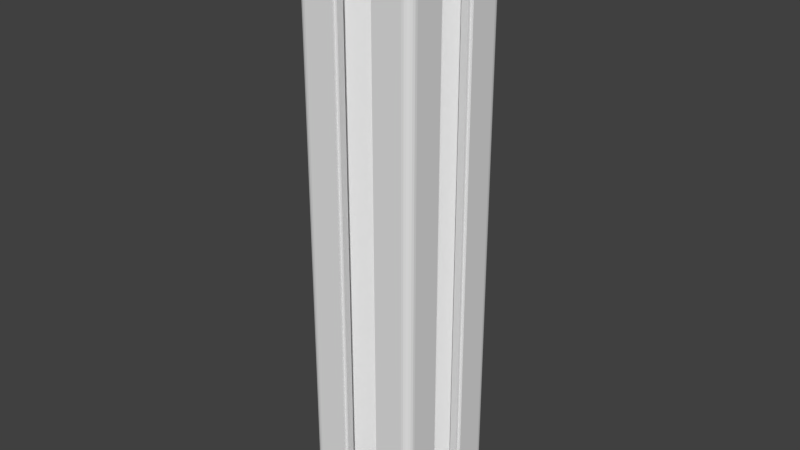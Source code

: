 # Source: profile-main.blend  (saved by Blender 2.66.1; exported with 4.5.12 LTS)
import bpy
from mathutils import Matrix  # noqa: F401  (used for matrix-valued properties, if any)

bpy.ops.wm.read_factory_settings(use_empty=True)
scene = bpy.context.scene
scene.name = 'Scene'

# ---- collections
col_collection_1 = bpy.data.collections.new('Collection 1'); scene.collection.children.link(col_collection_1)

# ---- world
world_world = bpy.data.worlds.new('World'); scene.world = world_world
world_world.color = (0.05088, 0.05088, 0.05088)
world_world.use_sun_shadow = False
world_world.sun_shadow_jitter_overblur = 0.0
world_world.cycles.sampling_method = 'MANUAL'
world_world.cycles.sample_map_resolution = 256

# ---- meshes
me_profile_0_132_2020_100 = bpy.data.meshes.new('Profile 0-132-2020 100')
me_profile_0_132_2020_100.from_pydata([(-2.077, 0.5565, 0.0), (-2.077, 0.5565, 100.0), (-2.15, -2.633e-16, 0.0), (-2.15, 2.633e-16, 100.0), (-2.077, -0.5565, 0.0), (-2.077, -0.5565, 100.0), (-1.862, -1.075, 0.0), (-1.862, -1.075, 100.0), (-1.52, -1.52, 0.0), (-1.52, -1.52, 100.0), (-1.075, -1.862, 0.0), (-1.075, -1.862, 100.0), (-0.5565, -2.077, 0.0), (-0.5565, -2.077, 100.0), (1.316e-16, -2.15, 0.0), (1.316e-16, -2.15, 100.0), (0.5565, -2.077, 0.0), (0.5565, -2.077, 100.0), (1.075, -1.862, 0.0), (1.075, -1.862, 100.0), (1.52, -1.52, 0.0), (1.52, -1.52, 100.0), (1.862, -1.075, 0.0), (1.862, -1.075, 100.0), (2.077, -0.5565, 0.0), (2.077, -0.5565, 100.0), (2.15, 0.0, 0.0), (2.15, 0.0, 100.0), (2.077, 0.5565, 0.0), (2.077, 0.5565, 100.0), (1.862, 1.075, 0.0), (1.862, 1.075, 100.0), (1.52, 1.52, 0.0), (1.52, 1.52, 100.0), (1.075, 1.862, 0.0), (1.075, 1.862, 100.0), (0.5565, 2.077, 0.0), (0.5565, 2.077, 100.0), (1.316e-16, 2.15, 0.0), (1.316e-16, 2.15, 100.0), (-0.5565, 2.077, 0.0), (-0.5565, 2.077, 100.0), (-1.075, 1.862, 0.0), (-1.075, 1.862, 100.0), (-1.52, 1.52, 0.0), (-1.52, 1.52, 100.0), (-1.862, 1.075, 0.0), (-1.862, 1.075, 100.0), (-3.5, -9.5, 100.0), (-3.5, -10.0, 100.0), (-3.5, -9.5, 0.0), (-3.5, -10.0, 0.0), (-8.5, -10.0, 100.0), (-8.5, -10.0, 0.0), (-8.888, -9.949, 0.0), (-8.888, -9.949, 100.0), (-9.25, -9.799, 0.0), (-9.25, -9.799, 100.0), (-9.561, -9.561, 0.0), (-9.561, -9.561, 100.0), (-9.799, -9.25, 0.0), (-9.799, -9.25, 100.0), (-9.949, -8.888, 0.0), (-9.949, -8.888, 100.0), (-10.0, -8.5, 0.0), (-10.0, -8.5, 100.0), (-10.0, -3.5, 100.0), (-10.0, -3.5, 0.0), (-9.5, -3.5, 100.0), (-9.5, -3.5, 0.0), (-9.5, -3.0, 100.0), (-9.5, -3.0, 0.0), (-8.3, -3.0, 100.0), (-8.3, -3.0, 0.0), (-8.3, -5.299, 100.0), (-8.3, -5.299, 0.0), (-8.276, -5.481, 0.0), (-8.276, -5.481, 100.0), (-8.206, -5.649, 0.0), (-8.206, -5.649, 100.0), (-8.095, -5.794, 0.0), (-8.095, -5.794, 100.0), (-7.95, -5.906, 0.0), (-7.95, -5.906, 100.0), (-7.781, -5.976, 0.0), (-7.781, -5.976, 100.0), (-7.6, -5.999, 0.0), (-7.6, -5.999, 100.0), (-7.419, -5.976, 0.0), (-7.419, -5.976, 100.0), (-7.25, -5.906, 0.0), (-7.25, -5.906, 100.0), (-7.105, -5.794, 0.0), (-7.105, -5.794, 100.0), (-3.486, -2.175, 100.0), (-3.486, -2.175, 0.0), (-3.411, -2.079, 0.0), (-3.411, -2.079, 100.0), (-3.361, -1.967, 0.0), (-3.361, -1.967, 100.0), (-3.34, -1.846, 0.0), (-3.34, -1.846, 100.0), (-3.349, -1.724, 0.0), (-3.349, -1.724, 100.0), (-3.388, -1.608, 0.0), (-3.388, -1.608, 100.0), (-3.557, -1.187, 0.0), (-3.557, -1.187, 100.0), (-3.674, -0.7489, 100.0), (-3.738, -0.3, 100.0), (-3.738, -0.3, 0.0), (-3.674, -0.7489, 0.0), (-3.45, 0.0, 100.0), (-3.45, 0.0, 0.0), (-3.738, 0.3, 100.0), (-3.738, 0.3, 0.0), (-3.674, 0.7489, 0.0), (-3.674, 0.7489, 100.0), (-3.557, 1.187, 100.0), (-3.388, 1.608, 100.0), (-3.388, 1.608, 0.0), (-3.557, 1.187, 0.0), (-3.349, 1.724, 0.0), (-3.349, 1.724, 100.0), (-3.34, 1.846, 0.0), (-3.34, 1.846, 100.0), (-3.361, 1.967, 0.0), (-3.361, 1.967, 100.0), (-3.411, 2.079, 0.0), (-3.411, 2.079, 100.0), (-3.486, 2.175, 0.0), (-3.486, 2.175, 100.0), (-7.105, 5.794, 100.0), (-7.105, 5.794, 0.0), (-7.25, 5.906, 0.0), (-7.25, 5.906, 100.0), (-7.419, 5.976, 0.0), (-7.419, 5.976, 100.0), (-7.6, 5.999, 0.0), (-7.6, 5.999, 100.0), (-7.781, 5.976, 0.0), (-7.781, 5.976, 100.0), (-7.95, 5.906, 0.0), (-7.95, 5.906, 100.0), (-8.095, 5.794, 0.0), (-8.095, 5.794, 100.0), (-8.206, 5.649, 0.0), (-8.206, 5.649, 100.0), (-8.276, 5.481, 0.0), (-8.276, 5.481, 100.0), (-8.3, 5.299, 0.0), (-8.3, 5.299, 100.0), (-8.3, 3.0, 100.0), (-8.3, 3.0, 0.0), (-9.5, 3.0, 100.0), (-9.5, 3.0, 0.0), (-9.5, 3.5, 100.0), (-9.5, 3.5, 0.0), (-10.0, 3.5, 100.0), (-10.0, 3.5, 0.0), (-10.0, 8.5, 100.0), (-10.0, 8.5, 0.0), (-9.949, 8.888, 0.0), (-9.949, 8.888, 100.0), (-9.799, 9.25, 0.0), (-9.799, 9.25, 100.0), (-9.561, 9.561, 0.0), (-9.561, 9.561, 100.0), (-9.25, 9.799, 0.0), (-9.25, 9.799, 100.0), (-8.888, 9.949, 0.0), (-8.888, 9.949, 100.0), (-8.5, 10.0, 0.0), (-8.5, 10.0, 100.0), (-3.5, 10.0, 100.0), (-3.5, 10.0, 0.0), (-3.5, 9.5, 100.0), (-3.5, 9.5, 0.0), (-3.0, 9.5, 100.0), (-3.0, 9.5, 0.0), (-3.0, 8.3, 100.0), (-3.0, 8.3, 0.0), (-5.299, 8.3, 100.0), (-5.299, 8.3, 0.0), (-5.481, 8.276, 0.0), (-5.481, 8.276, 100.0), (-5.649, 8.206, 0.0), (-5.649, 8.206, 100.0), (-5.794, 8.095, 0.0), (-5.794, 8.095, 100.0), (-5.906, 7.95, 0.0), (-5.906, 7.95, 100.0), (-5.976, 7.781, 0.0), (-5.976, 7.781, 100.0), (-5.999, 7.6, 0.0), (-5.999, 7.6, 100.0), (-5.976, 7.419, 0.0), (-5.976, 7.419, 100.0), (-5.906, 7.25, 0.0), (-5.906, 7.25, 100.0), (-5.794, 7.105, 0.0), (-5.794, 7.105, 100.0), (-2.175, 3.486, 100.0), (-2.175, 3.486, 0.0), (-2.079, 3.411, 0.0), (-2.079, 3.411, 100.0), (-1.967, 3.361, 0.0), (-1.967, 3.361, 100.0), (-1.846, 3.34, 0.0), (-1.846, 3.34, 100.0), (-1.724, 3.349, 0.0), (-1.724, 3.349, 100.0), (-1.608, 3.388, 0.0), (-1.608, 3.388, 100.0), (-1.187, 3.557, 0.0), (-1.187, 3.557, 100.0), (-0.7489, 3.674, 100.0), (-0.3, 3.738, 100.0), (-0.3, 3.738, 0.0), (-0.7489, 3.674, 0.0), (0.0, 3.45, 100.0), (0.0, 3.45, 0.0), (0.3, 3.738, 100.0), (0.3, 3.738, 0.0), (0.7489, 3.674, 0.0), (0.7489, 3.674, 100.0), (1.187, 3.557, 100.0), (1.608, 3.388, 100.0), (1.608, 3.388, 0.0), (1.187, 3.557, 0.0), (1.724, 3.349, 0.0), (1.724, 3.349, 100.0), (1.846, 3.34, 0.0), (1.846, 3.34, 100.0), (1.967, 3.361, 0.0), (1.967, 3.361, 100.0), (2.079, 3.411, 0.0), (2.079, 3.411, 100.0), (2.175, 3.486, 0.0), (2.175, 3.486, 100.0), (5.794, 7.105, 100.0), (5.794, 7.105, 0.0), (5.906, 7.25, 0.0), (5.906, 7.25, 100.0), (5.976, 7.419, 0.0), (5.976, 7.419, 100.0), (5.999, 7.6, 0.0), (5.999, 7.6, 100.0), (5.976, 7.781, 0.0), (5.976, 7.781, 100.0), (5.906, 7.95, 0.0), (5.906, 7.95, 100.0), (5.794, 8.095, 0.0), (5.794, 8.095, 100.0), (5.649, 8.206, 0.0), (5.649, 8.206, 100.0), (5.481, 8.276, 0.0), (5.481, 8.276, 100.0), (5.299, 8.3, 0.0), (5.299, 8.3, 100.0), (3.0, 8.3, 100.0), (3.0, 8.3, 0.0), (3.0, 9.5, 100.0), (3.0, 9.5, 0.0), (3.5, 9.5, 100.0), (3.5, 9.5, 0.0), (3.5, 10.0, 100.0), (3.5, 10.0, 0.0), (8.5, 10.0, 100.0), (8.5, 10.0, 0.0), (8.888, 9.949, 0.0), (8.888, 9.949, 100.0), (9.25, 9.799, 0.0), (9.25, 9.799, 100.0), (9.561, 9.561, 0.0), (9.561, 9.561, 100.0), (9.799, 9.25, 0.0), (9.799, 9.25, 100.0), (9.949, 8.888, 0.0), (9.949, 8.888, 100.0), (10.0, 8.5, 0.0), (10.0, 8.5, 100.0), (10.0, 3.5, 100.0), (10.0, 3.5, 0.0), (9.5, 3.5, 100.0), (9.5, 3.5, 0.0), (9.5, 3.0, 100.0), (9.5, 3.0, 0.0), (8.3, 3.0, 100.0), (8.3, 3.0, 0.0), (8.3, 5.299, 100.0), (8.3, 5.299, 0.0), (8.276, 5.481, 0.0), (8.276, 5.481, 100.0), (8.206, 5.649, 0.0), (8.206, 5.649, 100.0), (8.095, 5.794, 0.0), (8.095, 5.794, 100.0), (7.95, 5.906, 0.0), (7.95, 5.906, 100.0), (7.781, 5.976, 0.0), (7.781, 5.976, 100.0), (7.6, 5.999, 0.0), (7.6, 5.999, 100.0), (7.419, 5.976, 0.0), (7.419, 5.976, 100.0), (7.25, 5.906, 0.0), (7.25, 5.906, 100.0), (7.105, 5.794, 0.0), (7.105, 5.794, 100.0), (3.486, 2.175, 100.0), (3.486, 2.175, 0.0), (3.411, 2.079, 0.0), (3.411, 2.079, 100.0), (3.361, 1.967, 100.0), (3.361, 1.967, 0.0), (3.34, 1.846, 100.0), (3.34, 1.846, 0.0), (3.349, 1.724, 0.0), (3.349, 1.724, 100.0), (3.388, 1.608, 100.0), (3.388, 1.608, 0.0), (3.557, 1.187, 0.0), (3.557, 1.187, 100.0), (3.674, 0.7489, 100.0), (3.738, 0.3, 100.0), (3.738, 0.3, 0.0), (3.674, 0.7489, 0.0), (3.45, 0.0, 100.0), (3.45, 0.0, 0.0), (3.738, -0.3, 100.0), (3.738, -0.3, 0.0), (3.674, -0.7489, 0.0), (3.674, -0.7489, 100.0), (3.557, -1.187, 100.0), (3.388, -1.608, 100.0), (3.388, -1.608, 0.0), (3.557, -1.187, 0.0), (3.349, -1.724, 100.0), (3.349, -1.724, 0.0), (3.34, -1.846, 0.0), (3.34, -1.846, 100.0), (3.361, -1.967, 100.0), (3.361, -1.967, 0.0), (3.411, -2.079, 100.0), (3.411, -2.079, 0.0), (3.486, -2.175, 0.0), (3.486, -2.175, 100.0), (7.105, -5.794, 100.0), (7.105, -5.794, 0.0), (7.25, -5.906, 0.0), (7.25, -5.906, 100.0), (7.419, -5.976, 0.0), (7.419, -5.976, 100.0), (7.6, -5.999, 0.0), (7.6, -5.999, 100.0), (7.781, -5.976, 0.0), (7.781, -5.976, 100.0), (7.95, -5.906, 0.0), (7.95, -5.906, 100.0), (8.095, -5.794, 0.0), (8.095, -5.794, 100.0), (8.206, -5.649, 0.0), (8.206, -5.649, 100.0), (8.276, -5.481, 0.0), (8.276, -5.481, 100.0), (8.3, -5.299, 0.0), (8.3, -5.299, 100.0), (8.3, -3.0, 100.0), (8.3, -3.0, 0.0), (9.5, -3.0, 100.0), (9.5, -3.0, 0.0), (9.5, -3.5, 100.0), (9.5, -3.5, 0.0), (10.0, -3.5, 100.0), (10.0, -3.5, 0.0), (10.0, -8.5, 100.0), (10.0, -8.5, 0.0), (9.949, -8.888, 0.0), (9.949, -8.888, 100.0), (9.799, -9.25, 0.0), (9.799, -9.25, 100.0), (9.561, -9.561, 0.0), (9.561, -9.561, 100.0), (9.25, -9.799, 0.0), (9.25, -9.799, 100.0), (8.888, -9.949, 0.0), (8.888, -9.949, 100.0), (8.5, -10.0, 0.0), (8.5, -10.0, 100.0), (3.5, -10.0, 100.0), (3.5, -10.0, 0.0), (3.5, -9.5, 100.0), (3.5, -9.5, 0.0), (3.0, -9.5, 100.0), (3.0, -9.5, 0.0), (3.0, -8.3, 100.0), (3.0, -8.3, 0.0), (5.299, -8.3, 100.0), (5.299, -8.3, 0.0), (5.481, -8.276, 0.0), (5.481, -8.276, 100.0), (5.649, -8.206, 0.0), (5.649, -8.206, 100.0), (5.794, -8.095, 0.0), (5.794, -8.095, 100.0), (5.906, -7.95, 0.0), (5.906, -7.95, 100.0), (5.976, -7.781, 0.0), (5.976, -7.781, 100.0), (5.999, -7.6, 0.0), (5.999, -7.6, 100.0), (5.976, -7.419, 0.0), (5.976, -7.419, 100.0), (5.906, -7.25, 0.0), (5.906, -7.25, 100.0), (5.794, -7.105, 0.0), (5.794, -7.105, 100.0), (2.175, -3.486, 100.0), (2.175, -3.486, 0.0), (2.079, -3.411, 0.0), (2.079, -3.411, 100.0), (1.967, -3.361, 0.0), (1.967, -3.361, 100.0), (1.846, -3.34, 0.0), (1.846, -3.34, 100.0), (1.724, -3.349, 0.0), (1.724, -3.349, 100.0), (1.608, -3.388, 0.0), (1.608, -3.388, 100.0), (1.187, -3.557, 0.0), (1.187, -3.557, 100.0), (0.7489, -3.674, 100.0), (0.3, -3.738, 100.0), (0.3, -3.738, 0.0), (0.7489, -3.674, 0.0), (0.0, -3.45, 100.0), (0.0, -3.45, 0.0), (-0.3, -3.738, 100.0), (-0.3, -3.738, 0.0), (-0.7489, -3.674, 0.0), (-0.7489, -3.674, 100.0), (-1.187, -3.557, 100.0), (-1.608, -3.388, 100.0), (-1.608, -3.388, 0.0), (-1.187, -3.557, 0.0), (-1.724, -3.349, 0.0), (-1.724, -3.349, 100.0), (-1.846, -3.34, 0.0), (-1.846, -3.34, 100.0), (-1.967, -3.361, 0.0), (-1.967, -3.361, 100.0), (-2.079, -3.411, 0.0), (-2.079, -3.411, 100.0), (-2.175, -3.486, 0.0), (-2.175, -3.486, 100.0), (-5.794, -7.105, 100.0), (-5.794, -7.105, 0.0), (-5.906, -7.25, 0.0), (-5.906, -7.25, 100.0), (-5.976, -7.419, 0.0), (-5.976, -7.419, 100.0), (-5.999, -7.6, 0.0), (-5.999, -7.6, 100.0), (-5.976, -7.781, 0.0), (-5.976, -7.781, 100.0), (-5.906, -7.95, 0.0), (-5.906, -7.95, 100.0), (-5.794, -8.095, 0.0), (-5.794, -8.095, 100.0), (-5.649, -8.206, 0.0), (-5.649, -8.206, 100.0), (-5.481, -8.276, 0.0), (-5.481, -8.276, 100.0), (-5.299, -8.3, 0.0), (-5.299, -8.3, 100.0), (-3.0, -8.3, 100.0), (-3.0, -8.3, 0.0), (-3.0, -9.5, 100.0), (-3.0, -9.5, 0.0)], [], [(0, 1, 2), (2, 1, 3), (2, 3, 4), (4, 3, 5), (4, 5, 6), (6, 5, 7), (6, 7, 8), (8, 7, 9), (8, 9, 10), (10, 9, 11), (10, 11, 12), (12, 11, 13), (12, 13, 14), (14, 13, 15), (14, 15, 16), (16, 15, 17), (16, 17, 18), (18, 17, 19), (18, 19, 20), (20, 19, 21), (20, 21, 22), (22, 21, 23), (22, 23, 24), (24, 23, 25), (24, 25, 26), (26, 25, 27), (26, 27, 28), (28, 27, 29), (28, 29, 30), (30, 29, 31), (30, 31, 32), (32, 31, 33), (32, 33, 34), (34, 33, 35), (34, 35, 36), (36, 35, 37), (36, 37, 38), (38, 37, 39), (38, 39, 40), (40, 39, 41), (40, 41, 42), (42, 41, 43), (42, 43, 44), (44, 43, 45), (44, 45, 46), (46, 45, 47), (46, 47, 0), (0, 47, 1), (48, 49, 50), (50, 49, 51), (49, 52, 51), (51, 52, 53), (53, 52, 54), (54, 52, 55), (54, 55, 56), (56, 55, 57), (56, 57, 58), (58, 57, 59), (58, 59, 60), (60, 59, 61), (60, 61, 62), (62, 61, 63), (62, 63, 64), (64, 63, 65), (65, 66, 64), (64, 66, 67), (66, 68, 67), (67, 68, 69), (68, 70, 69), (69, 70, 71), (70, 72, 71), (71, 72, 73), (72, 74, 73), (73, 74, 75), (75, 74, 76), (76, 74, 77), (76, 77, 78), (78, 77, 79), (78, 79, 80), (80, 79, 81), (80, 81, 82), (82, 81, 83), (82, 83, 84), (84, 83, 85), (84, 85, 86), (86, 85, 87), (86, 87, 88), (88, 87, 89), (88, 89, 90), (90, 89, 91), (90, 91, 92), (92, 91, 93), (93, 94, 92), (92, 94, 95), (95, 94, 96), (96, 94, 97), (96, 97, 98), (98, 97, 99), (98, 99, 100), (100, 99, 101), (100, 101, 102), (102, 101, 103), (102, 103, 104), (104, 103, 105), (104, 105, 106), (106, 105, 107), (106, 107, 108), (109, 110, 108), (108, 110, 111), (108, 111, 106), (109, 112, 110), (110, 112, 113), (112, 114, 113), (113, 114, 115), (115, 114, 116), (116, 114, 117), (116, 117, 118), (119, 120, 118), (118, 120, 121), (118, 121, 116), (120, 119, 122), (122, 119, 123), (122, 123, 124), (124, 123, 125), (124, 125, 126), (126, 125, 127), (126, 127, 128), (128, 127, 129), (128, 129, 130), (130, 129, 131), (131, 132, 130), (130, 132, 133), (133, 132, 134), (134, 132, 135), (134, 135, 136), (136, 135, 137), (136, 137, 138), (138, 137, 139), (138, 139, 140), (140, 139, 141), (140, 141, 142), (142, 141, 143), (142, 143, 144), (144, 143, 145), (144, 145, 146), (146, 145, 147), (146, 147, 148), (148, 147, 149), (148, 149, 150), (150, 149, 151), (151, 152, 150), (150, 152, 153), (152, 154, 153), (153, 154, 155), (154, 156, 155), (155, 156, 157), (156, 158, 157), (157, 158, 159), (158, 160, 159), (159, 160, 161), (161, 160, 162), (162, 160, 163), (162, 163, 164), (164, 163, 165), (164, 165, 166), (166, 165, 167), (166, 167, 168), (168, 167, 169), (168, 169, 170), (170, 169, 171), (170, 171, 172), (172, 171, 173), (173, 174, 172), (172, 174, 175), (174, 176, 175), (175, 176, 177), (176, 178, 177), (177, 178, 179), (178, 180, 179), (179, 180, 181), (180, 182, 181), (181, 182, 183), (183, 182, 184), (184, 182, 185), (184, 185, 186), (186, 185, 187), (186, 187, 188), (188, 187, 189), (188, 189, 190), (190, 189, 191), (190, 191, 192), (192, 191, 193), (192, 193, 194), (194, 193, 195), (194, 195, 196), (196, 195, 197), (196, 197, 198), (198, 197, 199), (198, 199, 200), (200, 199, 201), (201, 202, 200), (200, 202, 203), (203, 202, 204), (204, 202, 205), (204, 205, 206), (206, 205, 207), (206, 207, 208), (208, 207, 209), (208, 209, 210), (210, 209, 211), (210, 211, 212), (212, 211, 213), (212, 213, 214), (214, 213, 215), (214, 215, 216), (217, 218, 216), (216, 218, 219), (216, 219, 214), (217, 220, 218), (218, 220, 221), (220, 222, 221), (221, 222, 223), (223, 222, 224), (224, 222, 225), (224, 225, 226), (227, 228, 226), (226, 228, 229), (226, 229, 224), (228, 227, 230), (230, 227, 231), (230, 231, 232), (232, 231, 233), (232, 233, 234), (234, 233, 235), (234, 235, 236), (236, 235, 237), (236, 237, 238), (238, 237, 239), (239, 240, 238), (238, 240, 241), (241, 240, 242), (242, 240, 243), (242, 243, 244), (244, 243, 245), (244, 245, 246), (246, 245, 247), (246, 247, 248), (248, 247, 249), (248, 249, 250), (250, 249, 251), (250, 251, 252), (252, 251, 253), (252, 253, 254), (254, 253, 255), (254, 255, 256), (256, 255, 257), (256, 257, 258), (258, 257, 259), (259, 260, 258), (258, 260, 261), (260, 262, 261), (261, 262, 263), (262, 264, 263), (263, 264, 265), (264, 266, 265), (265, 266, 267), (266, 268, 267), (267, 268, 269), (269, 268, 270), (270, 268, 271), (270, 271, 272), (272, 271, 273), (272, 273, 274), (274, 273, 275), (274, 275, 276), (276, 275, 277), (276, 277, 278), (278, 277, 279), (278, 279, 280), (280, 279, 281), (281, 282, 280), (280, 282, 283), (282, 284, 283), (283, 284, 285), (284, 286, 285), (285, 286, 287), (286, 288, 287), (287, 288, 289), (288, 290, 289), (289, 290, 291), (291, 290, 292), (292, 290, 293), (292, 293, 294), (294, 293, 295), (294, 295, 296), (296, 295, 297), (296, 297, 298), (298, 297, 299), (298, 299, 300), (300, 299, 301), (300, 301, 302), (302, 301, 303), (302, 303, 304), (304, 303, 305), (304, 305, 306), (306, 305, 307), (306, 307, 308), (308, 307, 309), (309, 310, 308), (308, 310, 311), (311, 310, 312), (312, 310, 313), (312, 313, 314), (312, 314, 315), (315, 314, 316), (315, 316, 317), (317, 316, 318), (316, 319, 318), (318, 319, 320), (318, 320, 321), (321, 320, 322), (322, 320, 323), (322, 323, 324), (325, 326, 324), (324, 326, 327), (324, 327, 322), (325, 328, 326), (326, 328, 329), (328, 330, 329), (329, 330, 331), (331, 330, 332), (332, 330, 333), (332, 333, 334), (335, 336, 334), (334, 336, 337), (334, 337, 332), (335, 338, 336), (336, 338, 339), (339, 338, 340), (340, 338, 341), (340, 341, 342), (340, 342, 343), (343, 342, 344), (343, 344, 345), (345, 344, 346), (344, 347, 346), (347, 348, 346), (346, 348, 349), (349, 348, 350), (350, 348, 351), (350, 351, 352), (352, 351, 353), (352, 353, 354), (354, 353, 355), (354, 355, 356), (356, 355, 357), (356, 357, 358), (358, 357, 359), (358, 359, 360), (360, 359, 361), (360, 361, 362), (362, 361, 363), (362, 363, 364), (364, 363, 365), (364, 365, 366), (366, 365, 367), (367, 368, 366), (366, 368, 369), (368, 370, 369), (369, 370, 371), (370, 372, 371), (371, 372, 373), (372, 374, 373), (373, 374, 375), (374, 376, 375), (375, 376, 377), (377, 376, 378), (378, 376, 379), (378, 379, 380), (380, 379, 381), (380, 381, 382), (382, 381, 383), (382, 383, 384), (384, 383, 385), (384, 385, 386), (386, 385, 387), (386, 387, 388), (388, 387, 389), (389, 390, 388), (388, 390, 391), (390, 392, 391), (391, 392, 393), (392, 394, 393), (393, 394, 395), (394, 396, 395), (395, 396, 397), (396, 398, 397), (397, 398, 399), (399, 398, 400), (400, 398, 401), (400, 401, 402), (402, 401, 403), (402, 403, 404), (404, 403, 405), (404, 405, 406), (406, 405, 407), (406, 407, 408), (408, 407, 409), (408, 409, 410), (410, 409, 411), (410, 411, 412), (412, 411, 413), (412, 413, 414), (414, 413, 415), (414, 415, 416), (416, 415, 417), (417, 418, 416), (416, 418, 419), (419, 418, 420), (420, 418, 421), (420, 421, 422), (422, 421, 423), (422, 423, 424), (424, 423, 425), (424, 425, 426), (426, 425, 427), (426, 427, 428), (428, 427, 429), (428, 429, 430), (430, 429, 431), (430, 431, 432), (433, 434, 432), (432, 434, 435), (432, 435, 430), (433, 436, 434), (434, 436, 437), (436, 438, 437), (437, 438, 439), (439, 438, 440), (440, 438, 441), (440, 441, 442), (443, 444, 442), (442, 444, 445), (442, 445, 440), (444, 443, 446), (446, 443, 447), (446, 447, 448), (448, 447, 449), (448, 449, 450), (450, 449, 451), (450, 451, 452), (452, 451, 453), (452, 453, 454), (454, 453, 455), (455, 456, 454), (454, 456, 457), (457, 456, 458), (458, 456, 459), (458, 459, 460), (460, 459, 461), (460, 461, 462), (462, 461, 463), (462, 463, 464), (464, 463, 465), (464, 465, 466), (466, 465, 467), (466, 467, 468), (468, 467, 469), (468, 469, 470), (470, 469, 471), (470, 471, 472), (472, 471, 473), (472, 473, 474), (474, 473, 475), (475, 476, 474), (474, 476, 477), (476, 478, 477), (477, 478, 479), (478, 48, 479), (479, 48, 50), (5, 3, 112), (112, 3, 1), (112, 1, 117), (117, 1, 118), (1, 47, 118), (118, 47, 119), (119, 47, 123), (123, 47, 45), (123, 45, 125), (125, 45, 127), (213, 211, 43), (43, 211, 209), (43, 209, 45), (45, 209, 207), (45, 207, 127), (127, 207, 129), (43, 41, 213), (213, 41, 215), (39, 220, 41), (41, 220, 216), (41, 216, 215), (39, 37, 220), (220, 37, 225), (220, 225, 222), (233, 231, 35), (35, 231, 227), (35, 227, 37), (37, 227, 226), (37, 226, 225), (35, 33, 233), (233, 33, 314), (233, 314, 313), (323, 320, 31), (31, 320, 319), (31, 319, 33), (33, 319, 316), (33, 316, 314), (31, 29, 323), (323, 29, 324), (324, 29, 328), (328, 29, 27), (328, 27, 25), (338, 335, 23), (23, 335, 334), (23, 334, 25), (25, 334, 333), (25, 333, 328), (328, 333, 330), (23, 21, 338), (338, 21, 341), (429, 427, 19), (19, 427, 425), (19, 425, 21), (21, 425, 423), (21, 423, 342), (342, 423, 344), (19, 17, 429), (429, 17, 431), (15, 436, 17), (17, 436, 432), (17, 432, 431), (15, 13, 436), (436, 13, 441), (436, 441, 438), (449, 447, 11), (11, 447, 443), (11, 443, 13), (13, 443, 442), (13, 442, 441), (11, 9, 449), (449, 9, 99), (449, 99, 97), (107, 105, 7), (7, 105, 103), (7, 103, 9), (9, 103, 101), (9, 101, 99), (7, 5, 107), (107, 5, 108), (478, 476, 48), (48, 476, 475), (48, 475, 49), (49, 475, 473), (49, 473, 52), (52, 473, 471), (52, 471, 469), (469, 467, 52), (52, 467, 465), (52, 465, 65), (65, 465, 463), (65, 463, 87), (87, 463, 461), (87, 461, 459), (87, 459, 89), (89, 459, 456), (89, 456, 91), (91, 456, 93), (456, 455, 93), (93, 455, 94), (455, 453, 94), (94, 453, 451), (94, 451, 97), (97, 451, 449), (436, 433, 432), (344, 423, 347), (347, 423, 421), (347, 421, 418), (347, 418, 348), (348, 418, 417), (348, 417, 351), (351, 417, 353), (417, 415, 353), (353, 415, 355), (415, 413, 355), (355, 413, 411), (355, 411, 376), (376, 411, 409), (376, 409, 389), (389, 409, 407), (389, 407, 405), (405, 403, 389), (389, 403, 401), (389, 401, 390), (390, 401, 398), (390, 398, 392), (392, 398, 396), (392, 396, 394), (387, 381, 389), (389, 381, 379), (389, 379, 376), (387, 385, 381), (381, 385, 383), (370, 368, 372), (372, 368, 367), (372, 367, 374), (374, 367, 365), (374, 365, 376), (376, 365, 363), (376, 363, 361), (361, 359, 376), (376, 359, 357), (376, 357, 355), (342, 341, 21), (328, 325, 324), (233, 313, 235), (235, 313, 310), (235, 310, 237), (237, 310, 239), (310, 309, 239), (239, 309, 240), (309, 307, 240), (240, 307, 305), (240, 305, 243), (243, 305, 303), (243, 303, 245), (245, 303, 247), (303, 301, 247), (247, 301, 281), (247, 281, 249), (249, 281, 268), (249, 268, 251), (251, 268, 253), (301, 299, 281), (281, 299, 297), (281, 297, 295), (295, 293, 281), (281, 293, 282), (293, 290, 282), (282, 290, 284), (290, 288, 284), (284, 288, 286), (281, 279, 268), (268, 279, 277), (268, 277, 275), (275, 273, 268), (268, 273, 271), (262, 260, 264), (264, 260, 259), (264, 259, 266), (266, 259, 257), (266, 257, 268), (268, 257, 255), (268, 255, 253), (220, 217, 216), (129, 207, 131), (131, 207, 205), (131, 205, 202), (131, 202, 132), (132, 202, 201), (132, 201, 135), (135, 201, 137), (201, 199, 137), (137, 199, 139), (199, 197, 139), (139, 197, 195), (139, 195, 141), (141, 195, 160), (141, 160, 143), (143, 160, 145), (195, 193, 160), (160, 193, 173), (160, 173, 163), (163, 173, 165), (193, 191, 173), (173, 191, 189), (173, 189, 187), (187, 185, 173), (173, 185, 174), (185, 182, 174), (174, 182, 176), (182, 180, 176), (176, 180, 178), (171, 169, 173), (173, 169, 167), (173, 167, 165), (154, 152, 156), (156, 152, 151), (156, 151, 158), (158, 151, 149), (158, 149, 160), (160, 149, 147), (160, 147, 145), (117, 114, 112), (109, 108, 112), (112, 108, 5), (87, 85, 65), (65, 85, 83), (65, 83, 81), (81, 79, 65), (65, 79, 77), (65, 77, 66), (66, 77, 74), (66, 74, 68), (68, 74, 72), (68, 72, 70), (63, 61, 65), (65, 61, 59), (65, 59, 57), (57, 55, 65), (65, 55, 52), (0, 2, 113), (113, 2, 4), (113, 4, 111), (111, 4, 106), (4, 6, 106), (106, 6, 104), (104, 6, 102), (102, 6, 8), (102, 8, 100), (100, 8, 98), (98, 8, 448), (448, 8, 10), (448, 10, 446), (446, 10, 444), (10, 12, 444), (444, 12, 445), (14, 437, 12), (12, 437, 440), (12, 440, 445), (14, 16, 437), (437, 16, 435), (437, 435, 434), (424, 426, 18), (18, 426, 428), (18, 428, 16), (16, 428, 430), (16, 430, 435), (18, 20, 424), (424, 20, 343), (424, 343, 345), (337, 336, 22), (22, 336, 339), (22, 339, 20), (20, 339, 340), (20, 340, 343), (22, 24, 337), (337, 24, 332), (332, 24, 329), (329, 24, 26), (329, 26, 28), (318, 321, 30), (30, 321, 322), (30, 322, 28), (28, 322, 327), (28, 327, 329), (329, 327, 326), (30, 32, 318), (318, 32, 317), (228, 230, 34), (34, 230, 232), (34, 232, 32), (32, 232, 315), (32, 315, 317), (34, 36, 228), (228, 36, 229), (38, 221, 36), (36, 221, 224), (36, 224, 229), (38, 40, 221), (221, 40, 219), (221, 219, 218), (208, 210, 42), (42, 210, 212), (42, 212, 40), (40, 212, 214), (40, 214, 219), (42, 44, 208), (208, 44, 126), (208, 126, 128), (121, 120, 46), (46, 120, 122), (46, 122, 44), (44, 122, 124), (44, 124, 126), (46, 0, 121), (121, 0, 116), (479, 50, 477), (477, 50, 474), (50, 51, 474), (474, 51, 472), (51, 53, 472), (472, 53, 470), (54, 60, 53), (53, 60, 62), (53, 62, 64), (54, 56, 60), (60, 56, 58), (71, 73, 69), (69, 73, 75), (69, 75, 67), (67, 75, 76), (67, 76, 64), (64, 76, 78), (64, 78, 80), (80, 82, 64), (64, 82, 84), (64, 84, 86), (90, 457, 88), (88, 457, 458), (88, 458, 86), (86, 458, 460), (86, 460, 462), (90, 92, 457), (457, 92, 454), (92, 95, 454), (454, 95, 452), (452, 95, 450), (450, 95, 96), (450, 96, 448), (448, 96, 98), (111, 110, 113), (115, 116, 113), (113, 116, 0), (208, 128, 206), (206, 128, 130), (206, 130, 204), (204, 130, 203), (130, 133, 203), (203, 133, 200), (133, 134, 200), (200, 134, 136), (200, 136, 198), (198, 136, 138), (198, 138, 196), (196, 138, 194), (138, 140, 194), (194, 140, 161), (194, 161, 192), (192, 161, 172), (192, 172, 190), (190, 172, 188), (140, 142, 161), (161, 142, 144), (161, 144, 146), (146, 148, 161), (161, 148, 159), (148, 150, 159), (159, 150, 157), (150, 153, 157), (157, 153, 155), (161, 162, 172), (172, 162, 164), (172, 164, 166), (166, 168, 172), (172, 168, 170), (179, 181, 177), (177, 181, 183), (177, 183, 175), (175, 183, 184), (175, 184, 172), (172, 184, 186), (172, 186, 188), (221, 223, 224), (315, 232, 312), (312, 232, 234), (312, 234, 311), (311, 234, 236), (311, 236, 238), (311, 238, 308), (308, 238, 241), (308, 241, 306), (306, 241, 304), (241, 242, 304), (304, 242, 302), (242, 244, 302), (302, 244, 246), (302, 246, 300), (300, 246, 280), (300, 280, 298), (298, 280, 296), (246, 248, 280), (280, 248, 269), (280, 269, 278), (278, 269, 276), (248, 250, 269), (269, 250, 252), (269, 252, 254), (254, 256, 269), (269, 256, 267), (256, 258, 267), (267, 258, 265), (258, 261, 265), (265, 261, 263), (270, 272, 269), (269, 272, 274), (269, 274, 276), (287, 289, 285), (285, 289, 291), (285, 291, 283), (283, 291, 292), (283, 292, 280), (280, 292, 294), (280, 294, 296), (329, 331, 332), (424, 345, 422), (422, 345, 346), (422, 346, 420), (420, 346, 419), (346, 349, 419), (419, 349, 416), (349, 350, 416), (416, 350, 352), (416, 352, 414), (414, 352, 354), (414, 354, 412), (412, 354, 410), (410, 354, 377), (377, 354, 356), (377, 356, 358), (358, 360, 377), (377, 360, 362), (377, 362, 364), (377, 364, 375), (375, 364, 366), (375, 366, 373), (373, 366, 369), (373, 369, 371), (378, 380, 377), (377, 380, 382), (377, 382, 384), (384, 386, 377), (377, 386, 388), (377, 388, 408), (408, 388, 406), (395, 397, 393), (393, 397, 399), (393, 399, 391), (391, 399, 400), (391, 400, 388), (388, 400, 402), (388, 402, 404), (404, 406, 388), (408, 410, 377), (437, 439, 440), (86, 462, 64), (64, 462, 464), (64, 464, 53), (53, 464, 466), (53, 466, 468), (468, 470, 53)])
me_profile_0_132_2020_100.use_remesh_preserve_volume = False
me_profile_0_132_2020_100.use_remesh_preserve_attributes = False
me_profile_0_132_2020_100.use_mirror_vertex_groups = False
me_profile_0_132_2020_100.update()

# ---- objects
ob_profile_0_132_2020_100 = bpy.data.objects.new('Profile 0-132-2020 100', me_profile_0_132_2020_100)

# ---- transforms, parenting, visibility, modifiers, constraints
ob_profile_0_132_2020_100.location = (0.0, 0.0, 0.0)
ob_profile_0_132_2020_100.lineart.crease_threshold = 0.0

# ---- collection membership
col_collection_1.objects.link(ob_profile_0_132_2020_100)

# ---- scene / render settings (as saved in the file)
scene.frame_start = 1; scene.frame_end = 250; scene.frame_set(1)
scene.render.engine = 'BLENDER_EEVEE_NEXT'
scene.render.image_settings.color_mode = 'RGB'
scene.render.image_settings.compression = 90
scene.render.resolution_percentage = 50
scene.render.dither_intensity = 0.0
scene.render.bake_margin = 2
scene.cycles.use_denoising = False
scene.cycles.samples = 10
scene.cycles.sampling_pattern = 'TABULATED_SOBOL'
scene.cycles.light_sampling_threshold = 0.0
scene.cycles.use_adaptive_sampling = False
scene.cycles.use_light_tree = False
scene.cycles.blur_glossy = 0.0
scene.cycles.volume_bounces = 1
scene.cycles.pixel_filter_type = 'GAUSSIAN'
scene.cycles.sample_clamp_indirect = 0.0
scene.view_settings.view_transform = 'Standard'
bpy.context.view_layer.update()

# ---- added for rendering (the .blend has no active camera and no usable light): camera, sun
cam_auto = bpy.data.cameras.new('AutoCamera')
cam_auto.lens = 50.0
cam_auto.sensor_width = 36.0
cam_auto.clip_end = 1687.46
ob_auto_camera = bpy.data.objects.new('AutoCamera', cam_auto)
scene.collection.objects.link(ob_auto_camera)
ob_auto_camera.location = (96.1522, -115.383, 126.922)
ob_auto_camera.rotation_euler = (1.09748, -7.21219e-08, 0.694738)
scene.camera = ob_auto_camera
light_auto_sun = bpy.data.lights.new('AutoSun', 'SUN')
light_auto_sun.energy = 3.0
light_auto_sun.angle = 0.0523599
ob_auto_sun = bpy.data.objects.new('AutoSun', light_auto_sun)
scene.collection.objects.link(ob_auto_sun)
ob_auto_sun.rotation_euler = (0.872665, 0.174533, 0.523599)
bpy.context.view_layer.update()
